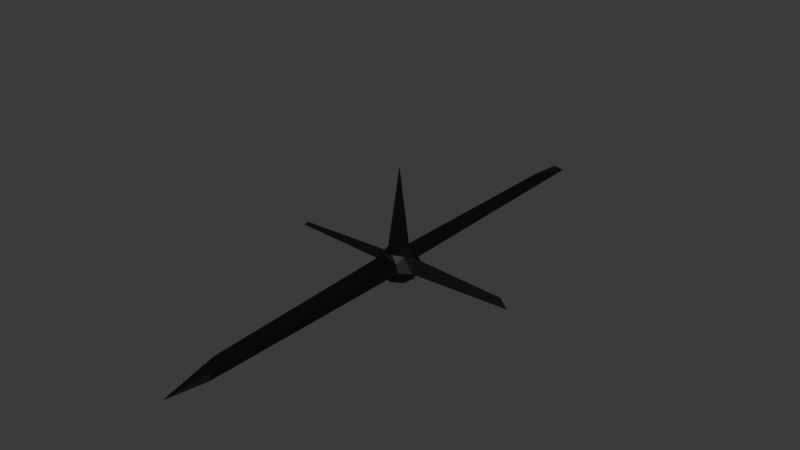 # Source: EnemyBoss.blend  (saved by Blender 4.4.32; exported with 4.5.12 LTS)
import bpy
from mathutils import Matrix  # noqa: F401  (used for matrix-valued properties, if any)

bpy.ops.wm.read_factory_settings(use_empty=True)
scene = bpy.context.scene
scene.name = 'Scene'

# ---- collections
col_collection = bpy.data.collections.new('Collection'); scene.collection.children.link(col_collection)

# ---- materials (node trees are filled in below, after node groups)
mat_material_001 = bpy.data.materials.new('Material.001')
mat_material_001.alpha_threshold = 0.0
mat_material_001.roughness = 0.5
mat_material_001.line_color = (0.0, 0.0, 0.0, 1.0)

# ---- material node trees
mat_material_001.use_nodes = True; mat_material_001.node_tree.nodes.clear()
_N = mat_material_001.node_tree.nodes; _L = mat_material_001.node_tree.links
n0 = _N.new('ShaderNodeOutputMaterial'); n0.name = 'Material Output'; n0.location = (300, 300)
n1 = _N.new('ShaderNodeBsdfPrincipled'); n1.name = 'Principled BSDF'; n1.location = (10, 300)
n1.inputs[0].default_value = (0.0, 0.0, 0.0, 1.0)
n1.inputs[3].default_value = 1.45
_L.new(n1.outputs[0], n0.inputs[0])
n0.is_active_output = True

# ---- world
world_world = bpy.data.worlds.new('World'); scene.world = world_world
world_world.use_nodes = True; world_world.node_tree.nodes.clear()
_N = world_world.node_tree.nodes; _L = world_world.node_tree.links
n0 = _N.new('ShaderNodeOutputWorld'); n0.name = 'World Output'; n0.location = (300, 300)
n1 = _N.new('ShaderNodeBackground'); n1.name = 'Background'; n1.location = (10, 300)
n1.inputs[0].default_value = (0.05088, 0.05088, 0.05088, 1.0)
_L.new(n1.outputs[0], n0.inputs[0])
n0.is_active_output = True
world_world.color = (0.05088, 0.05088, 0.05088)
world_world.sun_shadow_jitter_overblur = 0.0

# ---- meshes
me_icosphere = bpy.data.meshes.new('Icosphere')
me_icosphere.from_pydata([(0.03368, 0.009136, -0.884), (0.6581, -0.5637, -0.426), (-0.2764, -0.8506, -0.4472), (-0.9875, 0.1795, -0.3752), (-0.258, 11.73, -0.3252), (0.4657, 0.7072, -0.4815), (0.3792, -11.7, 0.331), (-0.8603, -0.6981, 0.2782), (-0.6533, 0.4539, 0.3243), (0.5591, 0.6627, 0.226), (5.622, 0.00789, 0.2911), (0.0, 0.0, 4.87), (-0.1625, -0.5, -0.8507), (0.4348, -0.2286, -0.8129), (0.2629, -0.809, -0.5257), (0.8506, 0.0, -0.5257), (0.4253, 0.309, -0.8507), (-0.51, 0.2072, -0.7224), (-0.7513, -0.5264, -0.372), (-0.1625, 0.5, -0.8507), (-0.4741, 0.5339, -0.5495), (0.1715, 0.8889, -0.5061), (6.113, -0.1686, -0.03423), (4.073, 0.1217, -0.1172), (0.05527, -13.9, 0.0848), (0.471, -11.93, 0.08334), (-5.991, -0.0807, 0.05405), (-0.5614, -0.861, -0.0104), (-0.4863, 13.81, 0.002442), (-3.978, 0.1954, -0.002073), (0.8241, 0.6321, 0.009827), (0.08676, 13.76, -0.0565), (0.5878, -0.4115, 0.6837), (-0.1611, -11.07, 0.5356), (-5.86, 0.07994, 0.1779), (-0.2545, 11.57, 0.3775), (0.7542, 0.4139, 0.4537), (0.08771, -0.633, 0.7093), (0.4341, 0.1723, 0.8902), (-0.4253, -0.309, 0.8507), (-0.4253, 0.309, 0.8507), (0.2137, 0.3294, 0.7348), (0.5878, -0.809, 0.0), (0.4405, -0.7737, 0.3874), (-0.5878, 0.809, 0.0), (-0.2764, 0.8506, -0.4472), (0.206, 0.807, -0.07049), (-0.3189, -0.7156, 0.6784), (-0.2629, 0.809, 0.5257), (0.0, -1.0, 0.0), (0.8562, 0.2564, -0.2558), (0.8239, 0.03422, 0.5409), (1.028, -0.3102, -0.09385), (-0.7753, 0.4025, -0.1446), (-0.8788, 0.105, 0.3191), (-0.9511, -0.309, 0.0)], [], [(0, 13, 12), (1, 13, 15), (0, 12, 17), (0, 17, 19), (0, 19, 16), (1, 15, 52), (2, 14, 49), (3, 18, 55), (45, 20, 44), (5, 21, 30), (1, 52, 42), (2, 49, 27), (3, 55, 53), (4, 28, 31), (5, 30, 50), (43, 32, 37), (7, 47, 39), (8, 54, 40), (9, 48, 41), (51, 36, 38), (38, 41, 11), (38, 36, 41), (36, 9, 41), (41, 40, 11), (41, 48, 40), (48, 8, 40), (40, 39, 11), (40, 54, 39), (54, 7, 39), (39, 37, 11), (39, 47, 37), (47, 43, 37), (37, 38, 11), (37, 32, 38), (32, 51, 38), (50, 36, 51), (50, 30, 36), (30, 9, 36), (46, 48, 9), (31, 28, 35), (44, 8, 48), (53, 54, 8), (29, 26, 34), (55, 7, 54), (27, 47, 7), (27, 49, 47), (24, 6, 33), (42, 32, 43), (42, 52, 32), (52, 51, 32), (30, 46, 9), (30, 21, 46), (21, 45, 46), (44, 53, 8), (44, 20, 53), (20, 3, 53), (55, 27, 7), (55, 18, 27), (18, 2, 27), (24, 25, 6), (49, 14, 42), (14, 1, 42), (22, 23, 10), (52, 15, 50), (15, 5, 50), (16, 21, 5), (16, 19, 21), (19, 45, 21), (19, 20, 45), (19, 17, 20), (17, 3, 20), (17, 18, 3), (17, 12, 18), (12, 2, 18), (15, 16, 5), (15, 13, 16), (13, 0, 16), (12, 14, 2), (12, 13, 14), (13, 1, 14), (6, 25, 42, 43), (28, 4, 45, 44), (4, 31, 46, 45), (33, 6, 43, 47), (31, 35, 48, 46), (35, 28, 44, 48), (24, 33, 47, 49), (25, 24, 49, 42), (10, 23, 50, 51), (22, 10, 51, 52), (29, 34, 54, 53), (26, 29, 53, 55), (34, 26, 55, 54), (23, 22, 52, 50)])
_uv = me_icosphere.uv_layers.new(name='UVMap')
_uv.uv.foreach_set('vector', [0.1818, 0.0, 0.2273, 0.07873, 0.1364, 0.07873, 0.2727, 0.1575, 0.3182, 0.07873, 0.3636, 0.1575, 0.9091, 0.0, 0.9545, 0.07873, 0.8636, 0.07873, 0.7273, 0.0, 0.7727, 0.07873, 0.6818, 0.07873, 0.5455, 0.0, 0.5909, 0.07873, 0.5, 0.07873, 0.2727, 0.1575, 0.3636, 0.1575, 0.3182, 0.2362, 0.09091, 0.1575, 0.1818, 0.1575, 0.1364, 0.2362, 0.8182, 0.1575, 0.9091, 0.1575, 0.8636, 0.2362, 0.6364, 0.1575, 0.7273, 0.1575, 0.6818, 0.2362, 0.4545, 0.1575, 0.5455, 0.1575, 0.5, 0.2362, 0.2727, 0.1575, 0.3182, 0.2362, 0.2273, 0.2362, 0.09091, 0.1575, 0.1364, 0.2362, 0.04546, 0.2362, 0.8182, 0.1575, 0.8636, 0.2362, 0.7727, 0.2362, 0.6371, 0.1807, 0.67, 0.2378, 0.6045, 0.2367, 0.4545, 0.1575, 0.5, 0.2362, 0.4091, 0.2362, 0.1818, 0.3149, 0.2727, 0.3149, 0.2273, 0.3937, 0.0, 0.3149, 0.09091, 0.3149, 0.04546, 0.3937, 0.7273, 0.3149, 0.8182, 0.3149, 0.7727, 0.3937, 0.5455, 0.3149, 0.6364, 0.3149, 0.5909, 0.3937, 0.3636, 0.3149, 0.4545, 0.3149, 0.4091, 0.3937, 0.4091, 0.3937, 0.5, 0.3937, 0.4545, 0.4724, 0.4091, 0.3937, 0.4545, 0.3149, 0.5, 0.3937, 0.4545, 0.3149, 0.5455, 0.3149, 0.5, 0.3937, 0.5909, 0.3937, 0.6818, 0.3937, 0.6364, 0.4724, 0.5909, 0.3937, 0.6364, 0.3149, 0.6818, 0.3937, 0.6364, 0.3149, 0.7273, 0.3149, 0.6818, 0.3937, 0.7727, 0.3937, 0.8636, 0.3937, 0.8182, 0.4724, 0.7727, 0.3937, 0.8182, 0.3149, 0.8636, 0.3937, 0.8182, 0.3149, 0.9091, 0.3149, 0.8636, 0.3937, 0.04546, 0.3937, 0.1364, 0.3937, 0.09091, 0.4724, 0.04546, 0.3937, 0.09091, 0.3149, 0.1364, 0.3937, 0.09091, 0.3149, 0.1818, 0.3149, 0.1364, 0.3937, 0.2273, 0.3937, 0.3182, 0.3937, 0.2727, 0.4724, 0.2273, 0.3937, 0.2727, 0.3149, 0.3182, 0.3937, 0.2727, 0.3149, 0.3636, 0.3149, 0.3182, 0.3937, 0.4091, 0.2362, 0.4545, 0.3149, 0.3636, 0.3149, 0.4091, 0.2362, 0.5, 0.2362, 0.4545, 0.3149, 0.5, 0.2362, 0.5455, 0.3149, 0.4545, 0.3149, 0.5909, 0.2362, 0.6364, 0.3149, 0.5455, 0.3149, 0.6045, 0.2367, 0.67, 0.2378, 0.6376, 0.294, 0.6818, 0.2362, 0.7273, 0.3149, 0.6364, 0.3149, 0.7727, 0.2362, 0.8182, 0.3149, 0.7273, 0.3149, 0.801, 0.2558, 0.8363, 0.2558, 0.8187, 0.2864, 0.8636, 0.2362, 0.9091, 0.3149, 0.8182, 0.3149, 0.04546, 0.2362, 0.09091, 0.3149, 0.0, 0.3149, 0.04546, 0.2362, 0.1364, 0.2362, 0.09091, 0.3149, 0.1397, 0.2531, 0.1755, 0.3033, 0.1109, 0.3033, 0.2273, 0.2362, 0.2727, 0.3149, 0.1818, 0.3149, 0.2273, 0.2362, 0.3182, 0.2362, 0.2727, 0.3149, 0.3182, 0.2362, 0.3636, 0.3149, 0.2727, 0.3149, 0.5, 0.2362, 0.5909, 0.2362, 0.5455, 0.3149, 0.5, 0.2362, 0.5455, 0.1575, 0.5909, 0.2362, 0.5455, 0.1575, 0.6364, 0.1575, 0.5909, 0.2362, 0.6818, 0.2362, 0.7727, 0.2362, 0.7273, 0.3149, 0.6818, 0.2362, 0.7273, 0.1575, 0.7727, 0.2362, 0.7273, 0.1575, 0.8182, 0.1575, 0.7727, 0.2362, 0.8636, 0.2362, 0.9545, 0.2362, 0.9091, 0.3149, 0.8636, 0.2362, 0.9091, 0.1575, 0.9545, 0.2362, 0.9091, 0.1575, 1.0, 0.1575, 0.9545, 0.2362, 0.1397, 0.2531, 0.2043, 0.2531, 0.1755, 0.3033, 0.1364, 0.2362, 0.1818, 0.1575, 0.2273, 0.2362, 0.1818, 0.1575, 0.2727, 0.1575, 0.2273, 0.2362, 0.3396, 0.2469, 0.3862, 0.2469, 0.3629, 0.2873, 0.3182, 0.2362, 0.3636, 0.1575, 0.4091, 0.2362, 0.3636, 0.1575, 0.4545, 0.1575, 0.4091, 0.2362, 0.5, 0.07873, 0.5455, 0.1575, 0.4545, 0.1575, 0.5, 0.07873, 0.5909, 0.07873, 0.5455, 0.1575, 0.5909, 0.07873, 0.6364, 0.1575, 0.5455, 0.1575, 0.6818, 0.07873, 0.7273, 0.1575, 0.6364, 0.1575, 0.6818, 0.07873, 0.7727, 0.07873, 0.7273, 0.1575, 0.7727, 0.07873, 0.8182, 0.1575, 0.7273, 0.1575, 0.8636, 0.07873, 0.9091, 0.1575, 0.8182, 0.1575, 0.8636, 0.07873, 0.9545, 0.07873, 0.9091, 0.1575, 0.9545, 0.07873, 1.0, 0.1575, 0.9091, 0.1575, 0.3636, 0.1575, 0.4091, 0.07873, 0.4545, 0.1575, 0.3636, 0.1575, 0.3182, 0.07873, 0.4091, 0.07873, 0.3182, 0.07873, 0.3636, 0.0, 0.4091, 0.07873, 0.1364, 0.07873, 0.1818, 0.1575, 0.09091, 0.1575, 0.1364, 0.07873, 0.2273, 0.07873, 0.1818, 0.1575, 0.2273, 0.07873, 0.2727, 0.1575, 0.1818, 0.1575, 0.1755, 0.3033, 0.2043, 0.2531, 0.2273, 0.2362, 0.1818, 0.3149, 0.67, 0.2378, 0.6371, 0.1807, 0.6364, 0.1575, 0.6818, 0.2362, 0.6371, 0.1807, 0.6045, 0.2367, 0.5909, 0.2362, 0.6364, 0.1575, 0.1109, 0.3033, 0.1755, 0.3033, 0.1818, 0.3149, 0.09091, 0.3149, 0.6045, 0.2367, 0.6376, 0.294, 0.6364, 0.3149, 0.5909, 0.2362, 0.6376, 0.294, 0.67, 0.2378, 0.6818, 0.2362, 0.6364, 0.3149, 0.1397, 0.2531, 0.1109, 0.3033, 0.09091, 0.3149, 0.1364, 0.2362, 0.2043, 0.2531, 0.1397, 0.2531, 0.1364, 0.2362, 0.2273, 0.2362, 0.3629, 0.2873, 0.3862, 0.2469, 0.4091, 0.2362, 0.3636, 0.3149, 0.3396, 0.2469, 0.3629, 0.2873, 0.3636, 0.3149, 0.3182, 0.2362, 0.801, 0.2558, 0.8187, 0.2864, 0.8182, 0.3149, 0.7727, 0.2362, 0.8363, 0.2558, 0.801, 0.2558, 0.7727, 0.2362, 0.8636, 0.2362, 0.8187, 0.2864, 0.8363, 0.2558, 0.8636, 0.2362, 0.8182, 0.3149, 0.3862, 0.2469, 0.3396, 0.2469, 0.3182, 0.2362, 0.4091, 0.2362])
me_icosphere.materials.append(mat_material_001)
me_icosphere.update()

# ---- objects
ob_icosphere = bpy.data.objects.new('Icosphere', me_icosphere)

# ---- transforms, parenting, visibility, modifiers, constraints
ob_icosphere.location = (0.0, 0.0, 0.0)

# ---- collection membership
col_collection.objects.link(ob_icosphere)

# ---- scene / render settings (as saved in the file)
scene.frame_start = 1; scene.frame_end = 250; scene.frame_set(1)
scene.render.engine = 'BLENDER_EEVEE_NEXT'
bpy.context.view_layer.update()

# ---- added for rendering (the .blend has no active camera and no usable light): camera, sun
cam_auto = bpy.data.cameras.new('AutoCamera')
cam_auto.lens = 50.0
cam_auto.sensor_width = 36.0
cam_auto.clip_end = 1000.0
ob_auto_camera = bpy.data.objects.new('AutoCamera', cam_auto)
scene.collection.objects.link(ob_auto_camera)
ob_auto_camera.location = (28.5381, -34.2138, 24.7743)
ob_auto_camera.rotation_euler = (1.09748, -7.21219e-08, 0.694738)
scene.camera = ob_auto_camera
light_auto_sun = bpy.data.lights.new('AutoSun', 'SUN')
light_auto_sun.energy = 3.0
light_auto_sun.angle = 0.0523599
ob_auto_sun = bpy.data.objects.new('AutoSun', light_auto_sun)
scene.collection.objects.link(ob_auto_sun)
ob_auto_sun.rotation_euler = (0.872665, 0.174533, 0.523599)
bpy.context.view_layer.update()
